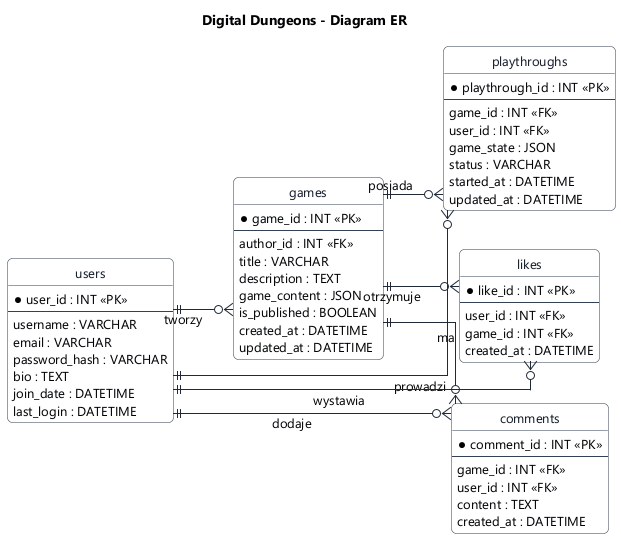

The diagram above was rendered by PlantUML. Its source (embedded in the PNG):
@startuml
!include style.iuml
title Digital Dungeons - Diagram ER
left to right direction

entity "users" as USERS {
  * user_id : INT <<PK>>
  --
  username : VARCHAR
  email : VARCHAR
  password_hash : VARCHAR
  bio : TEXT
  join_date : DATETIME
  last_login : DATETIME
}

entity "games" as GAMES {
  * game_id : INT <<PK>>
  --
  author_id : INT <<FK>>
  title : VARCHAR
  description : TEXT
  game_content : JSON
  is_published : BOOLEAN
  created_at : DATETIME
  updated_at : DATETIME
}

entity "playthroughs" as PLAYTHROUGHS {
  * playthrough_id : INT <<PK>>
  --
  game_id : INT <<FK>>
  user_id : INT <<FK>>
  game_state : JSON
  status : VARCHAR
  started_at : DATETIME
  updated_at : DATETIME
}

entity "likes" as LIKES {
  * like_id : INT <<PK>>
  --
  user_id : INT <<FK>>
  game_id : INT <<FK>>
  created_at : DATETIME
}

entity "comments" as COMMENTS {
  * comment_id : INT <<PK>>
  --
  game_id : INT <<FK>>
  user_id : INT <<FK>>
  content : TEXT
  created_at : DATETIME
}

USERS ||--o{ GAMES : tworzy
GAMES ||--o{ PLAYTHROUGHS : posiada
USERS ||--o{ PLAYTHROUGHS : prowadzi
GAMES ||--o{ COMMENTS : ma
USERS ||--o{ COMMENTS : dodaje
USERS ||--o{ LIKES : wystawia
GAMES ||--o{ LIKES : otrzymuje
@enduml